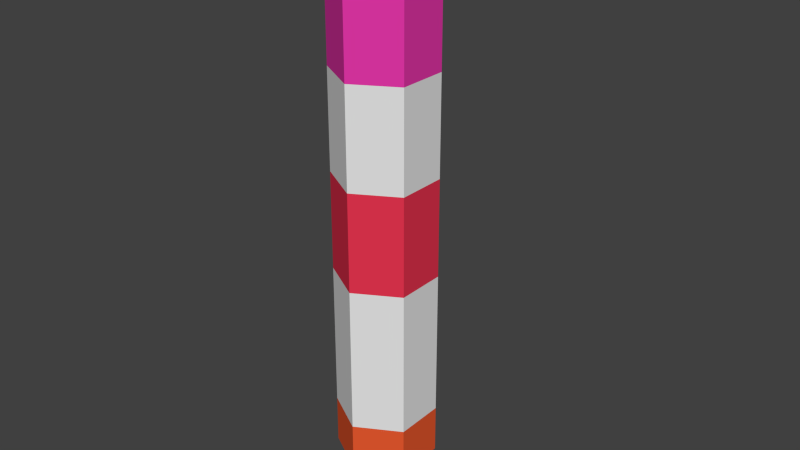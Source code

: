 # Source: RobotArm1.blend  (saved by Blender 2.76.0; exported with 4.5.12 LTS)
import bpy
from mathutils import Matrix  # noqa: F401  (used for matrix-valued properties, if any)

bpy.ops.wm.read_factory_settings(use_empty=True)
scene = bpy.context.scene
scene.name = 'Scene'

# ---- collections
col_collection_1 = bpy.data.collections.new('Collection 1'); scene.collection.children.link(col_collection_1)

# ---- materials (node trees are filled in below, after node groups)
mat_material = bpy.data.materials.new('Material')
mat_material.alpha_threshold = 0.0
mat_material.use_transparent_shadow = False
mat_material.roughness = 0.5
mat_mat2 = bpy.data.materials.new('mat2')
mat_mat2.alpha_threshold = 0.0
mat_mat2.use_transparent_shadow = False
mat_mat2.diffuse_color = (0.8, 0.03597, 0.07998, 1.0)
mat_mat2.roughness = 0.5
mat_mat3 = bpy.data.materials.new('mat3')
mat_mat3.alpha_threshold = 0.0
mat_mat3.use_transparent_shadow = False
mat_mat3.diffuse_color = (0.8, 0.03945, 0.4054, 1.0)
mat_mat3.roughness = 0.5
mat_mat4 = bpy.data.materials.new('mat4')
mat_mat4.alpha_threshold = 0.0
mat_mat4.use_transparent_shadow = False
mat_mat4.diffuse_color = (0.8, 0.09952, 0.02871, 1.0)
mat_mat4.roughness = 0.5

# ---- material node trees

# ---- world
world_world = bpy.data.worlds.new('World'); scene.world = world_world
world_world.color = (0.05088, 0.05088, 0.05088)
world_world.use_sun_shadow = False
world_world.sun_shadow_jitter_overblur = 0.0
world_world.cycles.sampling_method = 'MANUAL'
world_world.cycles.sample_map_resolution = 256

# ---- meshes
me_cylinder = bpy.data.meshes.new('Cylinder')
me_cylinder.from_pydata([(0.866, 0.5, 0.0), (0.866, 0.5, 1.0), (0.866, -0.5, 0.0), (0.866, -0.5, 1.0), (0.0, 1.0, 0.0), (0.0, 1.0, 1.0), (-0.866, 0.5, 0.0), (-0.866, 0.5, 1.0), (-0.866, -0.5, 0.0), (-0.866, -0.5, 1.0), (0.0, -1.0, 0.0), (0.0, -1.0, 1.0), (0.866, 0.5, 4.0), (0.0, 1.0, 4.0), (0.866, -0.5, 4.0), (0.0, -1.0, 4.0), (-0.866, 0.5, 4.0), (-0.866, -0.5, 4.0), (0.866, 0.5, 6.0), (0.0, 1.0, 6.0), (0.866, -0.5, 6.0), (0.0, -1.0, 6.0), (-0.866, 0.5, 6.0), (-0.866, -0.5, 6.0), (0.866, 0.5, 8.0), (0.0, 1.0, 8.0), (0.866, -0.5, 8.0), (0.0, -1.0, 8.0), (-0.866, 0.5, 8.0), (-0.866, -0.5, 8.0), (0.866, 0.5, 10.0), (0.0, 1.0, 10.0), (0.866, -0.5, 10.0), (0.0, -1.0, 10.0), (-0.866, 0.5, 10.0), (-0.866, -0.5, 10.0), (0.7193, 0.3306, 10.18), (0.1467, 0.6613, 10.18), (0.1467, -0.6613, 10.18), (0.7193, -0.3306, 10.18), (-0.7193, 0.3306, 10.18), (-0.7193, -0.3306, 10.18), (-0.1467, -0.6613, 10.18), (-0.1467, 0.6613, 10.18), (0.4468, 0.6613, 10.79), (1.02, 0.3306, 10.79), (0.4468, -0.6613, 10.79), (1.02, -0.3306, 10.79), (-1.02, -0.3306, 10.79), (-1.02, 0.3306, 10.79), (-0.4468, -0.6613, 10.79), (-0.4468, 0.6613, 10.79), (0.5043, 0.5286, 11.63), (0.9621, 0.2643, 11.63), (0.5043, -0.5286, 11.63), (0.9621, -0.2643, 11.63), (-0.9621, -0.2643, 11.63), (-0.9621, 0.2643, 11.63), (-0.5043, -0.5286, 11.63), (-0.5043, 0.5286, 11.63), (0.433, 0.75, 0.0), (0.433, 0.75, 1.0), (0.0, 1.0, 0.5), (0.866, 0.5, 0.5), (0.866, -2.98e-08, 0.0), (0.866, -5.96e-08, 1.0), (0.866, -0.5, 0.5), (0.433, -0.75, 0.0), (0.433, -0.75, 1.0), (0.0, -1.0, 0.5), (-0.866, -0.5, 2.5), (0.0, 0.0, 0.0), (-0.433, 0.75, 0.0), (-0.433, 0.75, 1.0), (-0.866, 0.5, 0.5), (-0.866, -2.98e-08, 0.0), (-0.866, -5.96e-08, 1.0), (-0.866, -0.5, 0.5), (-0.433, -0.75, 0.0), (-0.433, -0.75, 1.0), (0.433, 0.75, 4.0), (0.866, -5.96e-08, 4.0), (0.433, -0.75, 4.0), (0.0, 1.0, 5.0), (-0.433, 0.75, 4.0), (-0.866, -5.96e-08, 4.0), (-0.433, -0.75, 4.0), (-0.866, 0.5, 2.5), (0.866, 0.5, 2.5), (0.866, -0.5, 2.5), (0.0, 1.0, 2.5), (0.0, -1.0, 2.5), (0.433, 0.75, 6.0), (0.866, -5.96e-08, 6.0), (0.433, -0.75, 6.0), (0.0, -1.0, 7.0), (-0.433, 0.75, 6.0), (-0.866, -5.96e-08, 6.0), (-0.433, -0.75, 6.0), (0.866, 0.5, 5.0), (-0.866, -0.5, 5.0), (-0.866, 0.5, 5.0), (0.866, -0.5, 5.0), (0.0, -1.0, 5.0), (0.433, 0.75, 8.0), (0.866, -5.96e-08, 8.0), (0.433, -0.75, 8.0), (-0.866, -0.5, 9.0), (-0.433, 0.75, 8.0), (-0.866, -5.96e-08, 8.0), (-0.433, -0.75, 8.0), (-0.866, -0.5, 7.0), (-0.866, 0.5, 7.0), (0.0, 1.0, 7.0), (0.866, -0.5, 7.0), (0.866, 0.5, 7.0), (0.433, 0.75, 10.0), (0.866, -5.96e-08, 10.0), (0.433, -0.75, 10.0), (0.0, 0.0, 10.0), (-0.433, 0.75, 10.0), (-0.866, -5.96e-08, 10.0), (-0.433, -0.75, 10.0), (-0.866, 0.5, 9.0), (0.866, 0.5, 9.0), (0.866, -0.5, 9.0), (0.0, -1.0, 9.0), (0.0, 1.0, 9.0), (0.433, 0.4959, 10.18), (0.1467, 0.0, 10.18), (0.433, -0.4959, 10.18), (0.7193, -2.98e-08, 10.18), (0.07334, 0.8306, 10.09), (0.7927, 0.4153, 10.09), (0.07334, -0.8306, 10.09), (0.7927, -0.4153, 10.09), (-0.7193, -2.98e-08, 10.18), (-0.433, -0.4959, 10.18), (-0.1467, 0.0, 10.18), (-0.433, 0.4959, 10.18), (-0.7927, -0.4153, 10.09), (-0.7927, 0.4153, 10.09), (-0.07334, -0.8306, 10.09), (-0.07334, 0.8306, 10.09), (0.7332, 0.4959, 10.79), (0.4468, 0.0, 10.79), (0.7332, -0.4959, 10.79), (1.02, -2.98e-08, 10.79), (-1.02, -2.98e-08, 10.79), (-0.7332, -0.4959, 10.79), (-0.4468, 0.0, 10.79), (-0.7332, 0.4959, 10.79), (0.8694, -0.3306, 10.48), (0.2968, -0.6613, 10.48), (-0.8694, 0.3306, 10.48), (-0.2968, 0.6613, 10.48), (0.2968, 0.6613, 10.48), (0.8694, 0.3306, 10.48), (-0.2968, -0.6613, 10.48), (-0.8694, -0.3306, 10.48), (0.7332, 0.3964, 11.63), (0.5043, 0.0, 11.63), (0.7332, -0.3964, 11.63), (0.9621, -5.96e-08, 11.63), (-0.9621, -2.98e-08, 11.63), (-0.7332, -0.3964, 11.63), (-0.5043, 0.0, 11.63), (-0.7332, 0.3964, 11.63), (0.4756, -0.5949, 11.21), (0.4756, 0.5949, 11.21), (-0.4756, 0.5949, 11.21), (-0.4756, -0.5949, 11.21), (-0.9908, -0.2975, 11.21), (-0.9908, 0.2975, 11.21), (0.9908, -0.2975, 11.21), (0.9908, 0.2975, 11.21), (0.433, 0.75, 0.5), (0.866, -2.98e-08, 0.5), (0.433, -0.75, 0.5), (0.866, -2.98e-08, 2.5), (0.433, -0.25, 0.0), (-0.433, 0.75, 0.5), (-0.866, -5.96e-08, 0.5), (-0.433, -0.75, 0.5), (-0.866, -5.96e-08, 2.5), (-0.433, -0.25, 0.0), (-0.866, -5.96e-08, 5.0), (0.433, 0.75, 5.0), (0.433, 0.75, 2.5), (-0.433, -0.75, 2.5), (0.433, -0.75, 2.5), (-0.433, 0.75, 2.5), (-0.433, 0.75, 7.0), (-0.433, -0.75, 7.0), (0.866, -2.98e-08, 5.0), (-0.433, -0.75, 5.0), (-0.433, 0.75, 5.0), (0.433, -0.75, 5.0), (0.866, -2.98e-08, 9.0), (-0.866, -5.96e-08, 9.0), (0.433, -0.75, 7.0), (0.433, 0.75, 7.0), (-0.866, -5.96e-08, 7.0), (0.866, -2.98e-08, 7.0), (-0.4756, 0.06634, 11.21), (0.4756, -0.06634, 11.21), (-0.433, -0.75, 9.0), (-0.433, 0.75, 9.0), (0.433, -0.75, 9.0), (0.433, 0.75, 9.0), (-0.5831, 0.4959, 10.48), (0.5064, 0.5806, 10.09), (0.07334, 0.1694, 10.09), (0.5064, -0.5806, 10.09), (0.7927, -0.08469, 10.09), (0.5831, -0.4959, 10.48), (-0.7927, 0.08469, 10.09), (-0.5064, -0.5806, 10.09), (-0.07334, -0.1694, 10.09), (-0.5064, 0.5806, 10.09), (0.5831, 0.4959, 10.48), (-0.5831, -0.4959, 10.48), (0.8694, -2.98e-08, 10.48), (0.2968, 0.0, 10.48), (-0.2968, 0.0, 10.48), (-0.8694, -2.98e-08, 10.48), (-0.7332, -0.1321, 11.63), (0.7332, 0.1321, 11.63), (-0.9908, -0.03317, 11.21), (0.7619, -0.4296, 11.21), (0.7619, 0.4296, 11.21), (-0.7619, 0.4296, 11.21), (-0.7619, -0.4296, 11.21), (0.9908, 0.03317, 11.21)], [], [(5, 61, 176), (1, 65, 177), (3, 68, 178), (1, 88, 179), (0, 64, 180), (6, 74, 181), (8, 77, 182), (10, 69, 183), (9, 70, 184), (10, 78, 185), (17, 100, 186), (13, 83, 187), (5, 90, 188), (11, 91, 189), (3, 89, 190), (7, 87, 191), (22, 112, 192), (21, 95, 193), (12, 99, 194), (15, 103, 195), (16, 101, 196), (14, 102, 197), (24, 124, 198), (29, 107, 199), (20, 114, 200), (19, 113, 201), (23, 111, 202), (18, 115, 203), (51, 170, 204), (46, 168, 205), (27, 126, 206), (28, 123, 207), (26, 125, 208), (25, 127, 209), (40, 154, 210), (37, 128, 211), (38, 129, 212), (32, 135, 213), (36, 131, 214), (39, 152, 215), (41, 136, 216), (42, 137, 217), (43, 138, 218), (34, 141, 219), (36, 128, 220), (41, 137, 221), (36, 157, 222), (38, 153, 223), (43, 155, 224), (41, 159, 225), (57, 164, 226), (52, 161, 227), (48, 172, 228), (47, 174, 229), (45, 144, 230), (49, 173, 231), (48, 149, 232), (45, 175, 233), (4, 62, 60), (0, 63, 64), (2, 66, 67), (3, 65, 89), (4, 60, 71), (4, 72, 62), (6, 75, 74), (8, 78, 77), (7, 76, 87), (4, 71, 72), (16, 85, 101), (12, 80, 99), (1, 61, 88), (9, 79, 70), (11, 68, 91), (5, 73, 90), (19, 96, 113), (23, 98, 111), (14, 81, 102), (17, 86, 100), (13, 84, 83), (15, 82, 103), (26, 105, 125), (28, 109, 123), (21, 94, 95), (18, 92, 115), (22, 97, 112), (20, 93, 114), (50, 150, 171), (44, 145, 169), (29, 110, 107), (25, 108, 127), (27, 106, 126), (24, 104, 124), (43, 139, 155), (31, 132, 116), (33, 134, 119), (33, 118, 134), (30, 133, 117), (38, 130, 153), (35, 140, 121), (33, 142, 122), (31, 143, 119), (31, 120, 143), (45, 157, 144), (48, 159, 149), (39, 131, 152), (37, 129, 156), (42, 138, 158), (40, 136, 154), (59, 167, 166), (53, 160, 163), (49, 148, 173), (46, 146, 168), (53, 175, 160), (51, 151, 170), (56, 172, 165), (47, 147, 174), (174, 233, 55), (174, 147, 233), (147, 45, 233), (165, 232, 58), (165, 172, 232), (172, 48, 232), (170, 231, 59), (170, 151, 231), (151, 49, 231), (160, 230, 52), (160, 175, 230), (175, 45, 230), (168, 229, 54), (168, 146, 229), (146, 47, 229), (173, 228, 57), (173, 148, 228), (148, 48, 228), (163, 227, 55), (163, 160, 227), (160, 52, 227), (166, 226, 58), (166, 167, 226), (167, 57, 226), (154, 225, 49), (154, 136, 225), (136, 41, 225), (158, 224, 50), (158, 138, 224), (138, 43, 224), (156, 223, 44), (156, 129, 223), (129, 38, 223), (152, 222, 47), (152, 131, 222), (131, 36, 222), (149, 221, 50), (149, 159, 221), (159, 41, 221), (144, 220, 44), (144, 157, 220), (157, 36, 220), (143, 219, 43), (143, 120, 219), (120, 34, 219), (119, 218, 33), (119, 143, 218), (143, 43, 218), (122, 217, 35), (122, 142, 217), (142, 42, 217), (121, 216, 34), (121, 140, 216), (140, 41, 216), (153, 215, 46), (153, 130, 215), (130, 39, 215), (117, 214, 32), (117, 133, 214), (133, 36, 214), (134, 213, 38), (134, 118, 213), (118, 32, 213), (119, 212, 31), (119, 134, 212), (134, 38, 212), (116, 211, 30), (116, 132, 211), (132, 37, 211), (155, 210, 51), (155, 139, 210), (139, 40, 210), (124, 209, 30), (124, 104, 209), (104, 25, 209), (126, 208, 33), (126, 106, 208), (106, 26, 208), (127, 207, 31), (127, 108, 207), (108, 28, 207), (107, 206, 35), (107, 110, 206), (110, 27, 206), (169, 205, 52), (169, 145, 205), (145, 46, 205), (171, 204, 58), (171, 150, 204), (150, 51, 204), (114, 203, 26), (114, 93, 203), (93, 18, 203), (112, 202, 28), (112, 97, 202), (97, 23, 202), (115, 201, 24), (115, 92, 201), (92, 19, 201), (95, 200, 27), (95, 94, 200), (94, 20, 200), (123, 199, 34), (123, 109, 199), (109, 29, 199), (125, 198, 32), (125, 105, 198), (105, 24, 198), (103, 197, 21), (103, 82, 197), (82, 14, 197), (83, 196, 19), (83, 84, 196), (84, 16, 196), (100, 195, 23), (100, 86, 195), (86, 15, 195), (102, 194, 20), (102, 81, 194), (81, 12, 194), (111, 193, 29), (111, 98, 193), (98, 21, 193), (113, 192, 25), (113, 96, 192), (96, 22, 192), (90, 191, 13), (90, 73, 191), (73, 7, 191), (91, 190, 15), (91, 68, 190), (68, 3, 190), (70, 189, 17), (70, 79, 189), (79, 11, 189), (88, 188, 12), (88, 61, 188), (61, 5, 188), (99, 187, 18), (99, 80, 187), (80, 13, 187), (101, 186, 22), (101, 85, 186), (85, 17, 186), (72, 185, 6), (72, 71, 185), (71, 10, 185), (87, 184, 16), (87, 76, 184), (76, 9, 184), (77, 183, 9), (77, 78, 183), (78, 10, 183), (74, 182, 7), (74, 75, 182), (75, 8, 182), (62, 181, 5), (62, 72, 181), (72, 6, 181), (71, 180, 10), (71, 60, 180), (60, 0, 180), (89, 179, 14), (89, 65, 179), (65, 1, 179), (67, 178, 10), (67, 66, 178), (66, 3, 178), (64, 177, 2), (64, 63, 177), (63, 1, 177), (60, 176, 0), (60, 62, 176), (62, 5, 176), (233, 163, 55), (233, 175, 163), (175, 53, 163), (232, 171, 58), (232, 149, 171), (149, 50, 171), (231, 167, 59), (231, 173, 167), (173, 57, 167), (230, 169, 52), (230, 144, 169), (144, 44, 169), (229, 162, 54), (229, 174, 162), (174, 55, 162), (228, 164, 57), (228, 172, 164), (172, 56, 164), (227, 162, 55), (227, 161, 162), (161, 54, 162), (226, 165, 58), (226, 164, 165), (164, 56, 165), (225, 148, 49), (225, 159, 148), (159, 48, 148), (224, 150, 50), (224, 155, 150), (155, 51, 150), (223, 145, 44), (223, 153, 145), (153, 46, 145), (222, 147, 47), (222, 157, 147), (157, 45, 147), (221, 158, 50), (221, 137, 158), (137, 42, 158), (220, 156, 44), (220, 128, 156), (128, 37, 156), (219, 139, 43), (219, 141, 139), (141, 40, 139), (218, 142, 33), (218, 138, 142), (138, 42, 142), (217, 140, 35), (217, 137, 140), (137, 41, 140), (216, 141, 34), (216, 136, 141), (136, 40, 141), (215, 146, 46), (215, 152, 146), (152, 47, 146), (214, 135, 32), (214, 131, 135), (131, 39, 135), (213, 130, 38), (213, 135, 130), (135, 39, 130), (212, 132, 31), (212, 129, 132), (129, 37, 132), (211, 133, 30), (211, 128, 133), (128, 36, 133), (210, 151, 51), (210, 154, 151), (154, 49, 151), (209, 116, 30), (209, 127, 116), (127, 31, 116), (208, 118, 33), (208, 125, 118), (125, 32, 118), (207, 120, 31), (207, 123, 120), (123, 34, 120), (206, 122, 35), (206, 126, 122), (126, 33, 122), (205, 161, 52), (205, 168, 161), (168, 54, 161), (204, 166, 58), (204, 170, 166), (170, 59, 166), (203, 105, 26), (203, 115, 105), (115, 24, 105), (202, 109, 28), (202, 111, 109), (111, 29, 109), (201, 104, 24), (201, 113, 104), (113, 25, 104), (200, 106, 27), (200, 114, 106), (114, 26, 106), (199, 121, 34), (199, 107, 121), (107, 35, 121), (198, 117, 32), (198, 124, 117), (124, 30, 117), (197, 94, 21), (197, 102, 94), (102, 20, 94), (196, 96, 19), (196, 101, 96), (101, 22, 96), (195, 98, 23), (195, 103, 98), (103, 21, 98), (194, 93, 20), (194, 99, 93), (99, 18, 93), (193, 110, 29), (193, 95, 110), (95, 27, 110), (192, 108, 25), (192, 112, 108), (112, 28, 108), (191, 84, 13), (191, 87, 84), (87, 16, 84), (190, 82, 15), (190, 89, 82), (89, 14, 82), (189, 86, 17), (189, 91, 86), (91, 15, 86), (188, 80, 12), (188, 90, 80), (90, 13, 80), (187, 92, 18), (187, 83, 92), (83, 19, 92), (186, 97, 22), (186, 100, 97), (100, 23, 97), (185, 75, 6), (185, 78, 75), (78, 8, 75), (184, 85, 16), (184, 70, 85), (70, 17, 85), (183, 79, 9), (183, 69, 79), (69, 11, 79), (182, 76, 7), (182, 77, 76), (77, 9, 76), (181, 73, 5), (181, 74, 73), (74, 7, 73), (180, 67, 10), (180, 64, 67), (64, 2, 67), (179, 81, 14), (179, 88, 81), (88, 12, 81), (178, 69, 10), (178, 68, 69), (68, 11, 69), (177, 66, 2), (177, 65, 66), (65, 3, 66), (176, 63, 0), (176, 61, 63), (61, 1, 63)])
me_cylinder.polygons.foreach_set('material_index', [3, 3, 3, 0, 0, 3, 3, 3, 0, 0, 1, 1, 0, 0, 0, 0, 0, 0, 1, 1, 1, 1, 2, 2, 0, 0, 0, 0, 0, 0, 2, 2, 2, 2, 0, 0, 0, 0, 0, 0, 0, 0, 0, 0, 0, 0, 0, 0, 0, 0, 0, 0, 0, 0, 0, 0, 0, 0, 3, 3, 3, 0, 0, 3, 3, 3, 0, 0, 1, 1, 0, 0, 0, 0, 0, 0, 1, 1, 1, 1, 2, 2, 0, 0, 0, 0, 0, 0, 2, 2, 2, 2, 0, 0, 0, 0, 0, 0, 0, 0, 0, 0, 0, 0, 0, 0, 0, 0, 0, 0, 0, 0, 0, 0, 0, 0, 0, 0, 0, 0, 0, 0, 0, 0, 0, 0, 0, 0, 0, 0, 0, 0, 0, 0, 0, 0, 0, 0, 0, 0, 0, 0, 0, 0, 0, 0, 0, 0, 0, 0, 0, 0, 0, 0, 0, 0, 0, 0, 0, 0, 0, 0, 0, 0, 0, 0, 0, 0, 0, 0, 0, 0, 0, 0, 0, 0, 0, 0, 0, 0, 0, 0, 0, 0, 0, 0, 0, 0, 2, 2, 2, 2, 2, 2, 2, 2, 2, 2, 2, 2, 0, 0, 0, 0, 0, 0, 0, 0, 0, 0, 0, 0, 0, 0, 0, 0, 0, 0, 2, 2, 2, 2, 2, 2, 1, 1, 1, 1, 1, 1, 1, 1, 1, 1, 1, 1, 0, 0, 0, 0, 0, 0, 0, 0, 0, 0, 0, 0, 0, 0, 0, 0, 0, 0, 1, 1, 1, 1, 1, 1, 0, 0, 0, 0, 0, 0, 3, 3, 3, 3, 3, 3, 3, 3, 3, 0, 0, 0, 0, 0, 0, 3, 3, 3, 3, 3, 3, 3, 3, 3, 0, 0, 0, 0, 0, 0, 0, 0, 0, 0, 0, 0, 0, 0, 0, 0, 0, 0, 0, 0, 0, 0, 0, 0, 0, 0, 0, 0, 0, 0, 0, 0, 0, 0, 0, 0, 0, 0, 0, 0, 0, 0, 0, 0, 0, 0, 0, 0, 0, 0, 0, 0, 0, 0, 0, 0, 0, 0, 0, 0, 0, 0, 0, 0, 0, 0, 0, 0, 0, 0, 0, 0, 2, 2, 2, 2, 2, 2, 2, 2, 2, 2, 2, 2, 0, 0, 0, 0, 0, 0, 0, 0, 0, 0, 0, 0, 0, 0, 0, 0, 0, 0, 2, 2, 2, 2, 2, 2, 1, 1, 1, 1, 1, 1, 1, 1, 1, 1, 1, 1, 0, 0, 0, 0, 0, 0, 0, 0, 0, 0, 0, 0, 0, 0, 0, 0, 0, 0, 1, 1, 1, 1, 1, 1, 0, 0, 0, 0, 0, 0, 3, 3, 3, 3, 3, 3, 3, 3, 3, 0, 0, 0, 0, 0, 0, 3, 3, 3, 3, 3, 3, 3, 3, 3])
me_cylinder.materials.append(mat_material)
me_cylinder.materials.append(mat_mat2)
me_cylinder.materials.append(mat_mat3)
me_cylinder.materials.append(mat_mat4)
me_cylinder.use_remesh_preserve_volume = False
me_cylinder.use_remesh_preserve_attributes = False
me_cylinder.use_mirror_vertex_groups = False
me_cylinder.update()
arm_armature = bpy.data.armatures.new('Armature')  # bones are not reproduced

# ---- objects
ob_armature = bpy.data.objects.new('Armature', arm_armature)
ob_cylinder = bpy.data.objects.new('Cylinder', me_cylinder)

# ---- transforms, parenting, visibility, modifiers, constraints
ob_armature.location = (0.0, 0.0, 0.0)
ob_armature.show_in_front = True
ob_armature.lineart.crease_threshold = 0.0
ob_cylinder.parent = ob_armature
ob_cylinder.location = (0.0, 0.0, 0.0)
ob_cylinder.lineart.crease_threshold = 0.0
_vg = ob_cylinder.vertex_groups.new(name='Bone')
for _i, _w in zip([0, 1, 2, 3, 4, 5, 6, 7, 8, 9, 10, 11, 60, 61, 62, 63, 64, 65, 66, 67, 68, 69, 70, 71, 72, 73, 74, 75, 76, 77, 78, 79, 87, 88, 89, 90, 91, 176, 177, 178, 179, 180, 181, 182, 183, 184, 185, 188, 189, 190, 191], [0.8718, 0.5122, 0.8809, 0.5126, 0.8783, 0.5124, 0.8718, 0.5121, 0.8809, 0.5124, 0.8707, 0.5121, 0.8751, 0.5123, 0.6953, 0.692, 0.8764, 0.5124, 0.6968, 0.8758, 0.5123, 0.6914, 0.2562, 0.8745, 0.875, 0.5122, 0.6919, 0.8764, 0.5122, 0.6967, 0.8758, 0.5122, 0.256, 0.2561, 0.2563, 0.2562, 0.256, 0.6921, 0.6966, 0.6917, 0.2561, 0.8713, 0.6921, 0.6965, 0.6916, 0.2562, 0.8712, 0.2562, 0.256, 0.2563, 0.256]): _vg.add([_i], _w, 'REPLACE')
_vg = ob_cylinder.vertex_groups.new(name='Bone.001')
for _i, _w in zip([0, 1, 2, 3, 4, 5, 6, 7, 8, 9, 10, 11, 12, 13, 14, 15, 16, 17, 60, 61, 62, 63, 64, 65, 66, 67, 68, 69, 70, 71, 72, 73, 74, 75, 76, 77, 78, 79, 80, 81, 82, 83, 84, 85, 86, 87, 88, 89, 90, 91, 99, 100, 101, 102, 103, 176, 177, 178, 179, 180, 181, 182, 183, 184, 185, 186, 187, 188, 189, 190, 191, 194, 195, 196, 197], [0.1255, 0.4778, 0.1166, 0.4774, 0.1193, 0.4777, 0.1256, 0.4781, 0.1167, 0.4778, 0.1267, 0.4781, 0.488, 0.488, 0.488, 0.488, 0.488, 0.488, 0.1224, 0.4778, 0.2985, 0.3017, 0.1211, 0.4776, 0.297, 0.1217, 0.4777, 0.3024, 0.4829, 0.123, 0.1224, 0.4779, 0.3019, 0.1212, 0.4779, 0.2972, 0.1217, 0.4779, 0.488, 0.488, 0.488, 0.244, 0.488, 0.488, 0.488, 0.4831, 0.4829, 0.4827, 0.4829, 0.483, 0.244, 0.244, 0.244, 0.244, 0.244, 0.3016, 0.2972, 0.3021, 0.4829, 0.1261, 0.3017, 0.2974, 0.3022, 0.4829, 0.1261, 0.244, 0.244, 0.4829, 0.483, 0.4827, 0.4831, 0.244, 0.244, 0.244, 0.244]): _vg.add([_i], _w, 'REPLACE')
_vg = ob_cylinder.vertex_groups.new(name='Bone.002')
for _i, _w in zip([12, 13, 14, 15, 16, 17, 18, 19, 20, 21, 22, 23, 70, 80, 81, 82, 83, 84, 85, 86, 87, 88, 89, 90, 91, 92, 93, 94, 95, 96, 97, 98, 99, 100, 101, 102, 103, 111, 112, 113, 114, 115, 179, 184, 186, 187, 188, 189, 190, 191, 192, 193, 194, 195, 196, 197, 200, 201, 202, 203], [0.4918, 0.4918, 0.4918, 0.4918, 0.4918, 0.4918, 0.4855, 0.4855, 0.4855, 0.4855, 0.4855, 0.4855, 0.2459, 0.4918, 0.4918, 0.4918, 0.4887, 0.4918, 0.4918, 0.4918, 0.2459, 0.2459, 0.2459, 0.2459, 0.2459, 0.4855, 0.4855, 0.4855, 0.2427, 0.4855, 0.4855, 0.4855, 0.4887, 0.4887, 0.4887, 0.4887, 0.4887, 0.2427, 0.2427, 0.2427, 0.2427, 0.2427, 0.2459, 0.2459, 0.4887, 0.4887, 0.2459, 0.2459, 0.2459, 0.2459, 0.2427, 0.2427, 0.4887, 0.4887, 0.4887, 0.4887, 0.2427, 0.2427, 0.2427, 0.2427]): _vg.add([_i], _w, 'REPLACE')
_vg = ob_cylinder.vertex_groups.new(name='Bone.003')
for _i, _w in zip([18, 19, 20, 21, 22, 23, 24, 25, 26, 27, 28, 29, 83, 92, 93, 94, 95, 96, 97, 98, 99, 100, 101, 102, 103, 104, 105, 106, 107, 108, 109, 110, 111, 112, 113, 114, 115, 123, 124, 125, 126, 127, 186, 187, 192, 193, 194, 195, 196, 197, 198, 199, 200, 201, 202, 203, 206, 207, 208, 209], [0.4852, 0.4852, 0.4852, 0.4852, 0.4852, 0.4852, 0.4854, 0.4856, 0.4853, 0.4856, 0.4853, 0.4854, 0.2426, 0.4852, 0.4852, 0.4852, 0.4854, 0.4852, 0.4852, 0.4852, 0.2426, 0.2426, 0.2426, 0.2426, 0.2426, 0.4855, 0.4853, 0.4854, 0.2427, 0.4854, 0.4853, 0.4855, 0.4853, 0.4853, 0.4854, 0.4853, 0.4853, 0.2427, 0.2427, 0.2427, 0.2428, 0.2428, 0.2426, 0.2426, 0.4854, 0.4853, 0.2426, 0.2426, 0.2426, 0.2426, 0.2427, 0.2427, 0.4854, 0.4853, 0.4853, 0.4853, 0.2428, 0.2427, 0.2427, 0.2428]): _vg.add([_i], _w, 'REPLACE')
_vg = ob_cylinder.vertex_groups.new(name='Bone.004')
for _i, _w in zip([24, 25, 26, 27, 28, 29, 30, 31, 32, 33, 34, 35, 37, 38, 42, 43, 44, 46, 50, 51, 95, 104, 105, 106, 107, 108, 109, 110, 111, 112, 113, 114, 115, 116, 117, 118, 119, 120, 121, 122, 123, 124, 125, 126, 127, 128, 129, 130, 132, 133, 134, 135, 137, 138, 139, 140, 141, 142, 143, 144, 145, 146, 149, 150, 151, 153, 155, 156, 158, 168, 169, 170, 171, 192, 193, 198, 199, 200, 201, 202, 203, 204, 205, 206, 207, 208, 209, 210, 211, 212, 213, 214, 215, 216, 217, 218, 219, 220, 221, 223, 224], [0.473, 0.4804, 0.4729, 0.4804, 0.4729, 0.473, 0.02663, 0.3776, 0.01836, 0.3776, 0.01836, 0.02663, 0.1918, 0.1704, 0.1918, 0.1704, 0.007195, 0.01341, 0.007234, 0.01338, 0.2402, 0.4767, 0.473, 0.4766, 0.2498, 0.4766, 0.473, 0.4767, 0.2365, 0.2365, 0.2402, 0.2365, 0.2365, 0.2021, 0.02249, 0.198, 0.3776, 0.198, 0.02249, 0.2021, 0.2456, 0.2498, 0.2456, 0.429, 0.429, 0.09588, 0.1811, 0.08519, 0.2847, 0.01331, 0.274, 0.009179, 0.09588, 0.1811, 0.08519, 0.01331, 0.009178, 0.2847, 0.274, 0.003597, 0.0103, 0.006706, 0.003617, 0.0103, 0.006688, 0.0919, 0.09188, 0.09948, 0.0995, 0.006706, 0.003597, 0.006688, 0.003617, 0.2402, 0.2365, 0.2457, 0.2457, 0.2402, 0.2365, 0.2365, 0.2365, 0.006688, 0.006706, 0.2535, 0.4253, 0.4253, 0.2535, 0.006688, 0.1092, 0.274, 0.09437, 0.009179, 0.006706, 0.009178, 0.1092, 0.274, 0.09437, 0.003597, 0.003617, 0.08879, 0.08881]): _vg.add([_i], _w, 'REPLACE')
_vg = ob_cylinder.vertex_groups.new(name='Bone.005')
for _i, _w in zip([30, 31, 32, 33, 36, 37, 38, 39, 42, 43, 44, 45, 46, 47, 116, 117, 118, 119, 120, 122, 124, 125, 126, 127, 128, 129, 130, 131, 132, 133, 134, 135, 137, 138, 139, 142, 143, 144, 145, 146, 147, 152, 153, 155, 156, 157, 158, 168, 169, 174, 175, 198, 205, 207, 208, 209, 211, 212, 213, 214, 215, 217, 218, 219, 220, 222, 223, 224, 229, 230, 233], [0.522, 0.1949, 0.5159, 0.226, 0.7783, 0.4685, 0.5251, 0.7471, 0.1131, 0.08906, 0.1086, 0.06022, 0.1079, 0.06317, 0.3585, 0.5189, 0.3709, 0.2105, 0.09747, 0.113, 0.261, 0.2579, 0.113, 0.09747, 0.6234, 0.4968, 0.6361, 0.7627, 0.3317, 0.6501, 0.3755, 0.6315, 0.05654, 0.1011, 0.04453, 0.1695, 0.142, 0.08441, 0.1082, 0.08552, 0.0617, 0.4052, 0.3165, 0.04453, 0.2885, 0.4192, 0.05654, 0.05394, 0.0543, 0.03159, 0.03011, 0.2579, 0.05394, 0.09747, 0.113, 0.261, 0.4952, 0.36, 0.5205, 0.6471, 0.4275, 0.05654, 0.1575, 0.04453, 0.4434, 0.4207, 0.3168, 0.04453, 0.03159, 0.03011, 0.03011]): _vg.add([_i], _w, 'REPLACE')
_vg = ob_cylinder.vertex_groups.new(name='Bone.007')
for _i, _w in zip([30, 31, 32, 33, 36, 37, 38, 39, 42, 43, 44, 45, 46, 47, 52, 54, 116, 117, 118, 119, 120, 122, 124, 125, 126, 127, 128, 129, 130, 131, 132, 133, 134, 135, 137, 138, 139, 142, 143, 144, 145, 146, 147, 152, 153, 155, 156, 157, 158, 160, 161, 162, 168, 169, 174, 175, 198, 205, 207, 208, 209, 211, 212, 213, 214, 215, 217, 218, 219, 220, 222, 223, 224, 227, 229, 230, 233], [0.3904, 0.07863, 0.4044, 0.07762, 0.1269, 0.1345, 0.1462, 0.1214, 0.02872, 0.02053, 0.6426, 0.05982, 0.6075, 0.06998, 0.1074, 0.1063, 0.2345, 0.3974, 0.241, 0.07812, 0.03931, 0.03881, 0.1952, 0.2022, 0.03881, 0.03931, 0.1307, 0.1404, 0.1338, 0.1241, 0.1066, 0.2587, 0.1119, 0.2629, 0.01436, 0.02462, 0.01027, 0.05317, 0.04958, 0.3512, 0.6251, 0.3388, 0.0649, 0.09568, 0.3769, 0.01027, 0.3886, 0.09335, 0.01436, 0.05368, 0.1069, 0.05317, 0.3569, 0.375, 0.03499, 0.02991, 0.2022, 0.3574, 0.03931, 0.03881, 0.1952, 0.2625, 0.1124, 0.2753, 0.2656, 0.3645, 0.01436, 0.04907, 0.01027, 0.3848, 0.09843, 0.3944, 0.01027, 0.05368, 0.08816, 0.08359, 0.02991]): _vg.add([_i], _w, 'REPLACE')
_vg = ob_cylinder.vertex_groups.new(name='Bone.009')
for _i, _w in zip([36, 37, 39, 44, 45, 46, 47, 52, 53, 54, 55, 128, 129, 130, 131, 132, 133, 135, 144, 145, 146, 147, 152, 153, 156, 157, 160, 161, 162, 163, 168, 169, 174, 175, 205, 211, 214, 215, 220, 222, 223, 227, 229, 230, 233], [0.06283, 0.02155, 0.08887, 0.195, 0.8741, 0.2263, 0.8661, 0.8641, 0.9744, 0.8639, 0.9737, 0.04219, 0.01078, 0.04444, 0.07585, 0.01078, 0.03141, 0.04444, 0.5345, 0.2106, 0.5462, 0.8701, 0.4775, 0.1132, 0.1083, 0.4685, 0.9193, 0.864, 0.9188, 0.9741, 0.5451, 0.5295, 0.9199, 0.9242, 0.5452, 0.01078, 0.03141, 0.1576, 0.1289, 0.4644, 0.09748, 0.9189, 0.865, 0.8691, 0.9239]): _vg.add([_i], _w, 'REPLACE')
_vg = ob_cylinder.vertex_groups.new(name='Bone.006')
for _i, _w in zip([31, 33, 34, 35, 37, 38, 40, 41, 42, 43, 48, 49, 50, 51, 107, 116, 118, 119, 120, 121, 122, 123, 126, 127, 128, 129, 130, 132, 134, 136, 137, 138, 139, 140, 141, 142, 143, 148, 149, 150, 151, 153, 154, 155, 156, 158, 159, 170, 171, 172, 173, 199, 204, 206, 207, 208, 210, 211, 212, 213, 216, 217, 218, 219, 221, 223, 224, 225, 228, 231, 232], [0.226, 0.1949, 0.5159, 0.522, 0.1131, 0.08906, 0.7471, 0.7783, 0.4685, 0.5251, 0.06029, 0.06312, 0.1087, 0.1078, 0.261, 0.113, 0.09747, 0.2105, 0.3709, 0.5189, 0.3585, 0.2579, 0.09747, 0.113, 0.05654, 0.1011, 0.04453, 0.1695, 0.142, 0.7627, 0.6234, 0.4968, 0.6361, 0.6501, 0.6315, 0.3317, 0.3755, 0.0617, 0.08449, 0.1082, 0.08545, 0.04453, 0.4051, 0.3164, 0.05654, 0.2886, 0.4193, 0.05389, 0.05435, 0.03014, 0.03156, 0.2579, 0.05389, 0.261, 0.113, 0.09747, 0.4275, 0.05654, 0.1575, 0.04453, 0.6471, 0.4952, 0.36, 0.5205, 0.4435, 0.04453, 0.3169, 0.4207, 0.03014, 0.03156, 0.03014]): _vg.add([_i], _w, 'REPLACE')
_vg = ob_cylinder.vertex_groups.new(name='Bone.008')
for _i, _w in zip([31, 33, 34, 35, 37, 38, 40, 41, 42, 43, 48, 49, 50, 51, 58, 59, 107, 116, 118, 119, 120, 121, 122, 123, 126, 127, 128, 129, 130, 132, 134, 136, 137, 138, 139, 140, 141, 142, 143, 148, 149, 150, 151, 153, 154, 155, 156, 158, 159, 165, 166, 167, 170, 171, 172, 173, 199, 204, 206, 207, 208, 210, 211, 212, 213, 216, 217, 218, 219, 221, 223, 224, 225, 226, 228, 231, 232], [0.07759, 0.07865, 0.4044, 0.3904, 0.0287, 0.02055, 0.1214, 0.1269, 0.1346, 0.1462, 0.06005, 0.06981, 0.6431, 0.6072, 0.1114, 0.1029, 0.1952, 0.0388, 0.03932, 0.07812, 0.241, 0.3974, 0.2345, 0.2022, 0.03932, 0.0388, 0.01435, 0.02463, 0.01027, 0.05315, 0.0496, 0.1241, 0.1308, 0.1404, 0.1338, 0.2587, 0.2629, 0.1066, 0.1119, 0.06493, 0.3516, 0.6251, 0.3385, 0.01027, 0.09559, 0.3767, 0.01435, 0.3888, 0.09348, 0.0557, 0.1072, 0.05146, 0.355, 0.3772, 0.03002, 0.03491, 0.2022, 0.3593, 0.1952, 0.0388, 0.03932, 0.3643, 0.01435, 0.04907, 0.01027, 0.2657, 0.2625, 0.1124, 0.2753, 0.385, 0.01027, 0.3946, 0.09836, 0.0557, 0.03002, 0.08636, 0.08572]): _vg.add([_i], _w, 'REPLACE')
_vg = ob_cylinder.vertex_groups.new(name='Bone.010')
for _i, _w in zip([40, 41, 42, 48, 49, 50, 51, 56, 57, 58, 59, 136, 137, 138, 139, 140, 141, 142, 148, 149, 150, 151, 154, 155, 158, 159, 164, 165, 166, 167, 170, 171, 172, 173, 204, 210, 216, 217, 221, 224, 225, 226, 228, 231, 232], [0.08889, 0.06279, 0.02141, 0.8738, 0.8663, 0.1944, 0.2268, 0.9692, 0.9778, 0.8589, 0.8684, 0.07584, 0.0421, 0.0107, 0.04445, 0.0314, 0.04445, 0.0107, 0.87, 0.5341, 0.2106, 0.5466, 0.4776, 0.1134, 0.1079, 0.4683, 0.9735, 0.914, 0.8636, 0.9231, 0.5476, 0.5266, 0.9215, 0.922, 0.5429, 0.1579, 0.0314, 0.0107, 0.1286, 0.09719, 0.4645, 0.9184, 0.9258, 0.8673, 0.8663]): _vg.add([_i], _w, 'REPLACE')
_m = ob_cylinder.modifiers.new('Armature', 'ARMATURE')
_m.object = ob_armature

# ---- collection membership
col_collection_1.objects.link(ob_armature)
col_collection_1.objects.link(ob_cylinder)

# ---- scene / render settings (as saved in the file)
scene.frame_start = 1; scene.frame_end = 100; scene.frame_set(77)
scene.render.engine = 'BLENDER_EEVEE_NEXT'
scene.render.resolution_percentage = 50
scene.render.dither_intensity = 0.0
scene.cycles.use_denoising = False
scene.cycles.samples = 10
scene.cycles.sampling_pattern = 'TABULATED_SOBOL'
scene.cycles.light_sampling_threshold = 0.0
scene.cycles.use_adaptive_sampling = False
scene.cycles.use_light_tree = False
scene.cycles.blur_glossy = 0.0
scene.cycles.pixel_filter_type = 'GAUSSIAN'
scene.cycles.sample_clamp_indirect = 0.0
scene.view_settings.view_transform = 'Standard'
bpy.context.view_layer.update()

# ---- added for rendering (the .blend has no active camera and no usable light): camera, sun
cam_auto = bpy.data.cameras.new('AutoCamera')
cam_auto.lens = 50.0
cam_auto.sensor_width = 36.0
cam_auto.clip_end = 1000.0
ob_auto_camera = bpy.data.objects.new('AutoCamera', cam_auto)
scene.collection.objects.link(ob_auto_camera)
ob_auto_camera.location = (11.8278, -13.76, 14.2855)
ob_auto_camera.rotation_euler = (1.09748, -7.21219e-08, 0.694738)
scene.camera = ob_auto_camera
light_auto_sun = bpy.data.lights.new('AutoSun', 'SUN')
light_auto_sun.energy = 3.0
light_auto_sun.angle = 0.0523599
ob_auto_sun = bpy.data.objects.new('AutoSun', light_auto_sun)
scene.collection.objects.link(ob_auto_sun)
ob_auto_sun.rotation_euler = (0.872665, 0.174533, 0.523599)
bpy.context.view_layer.update()
